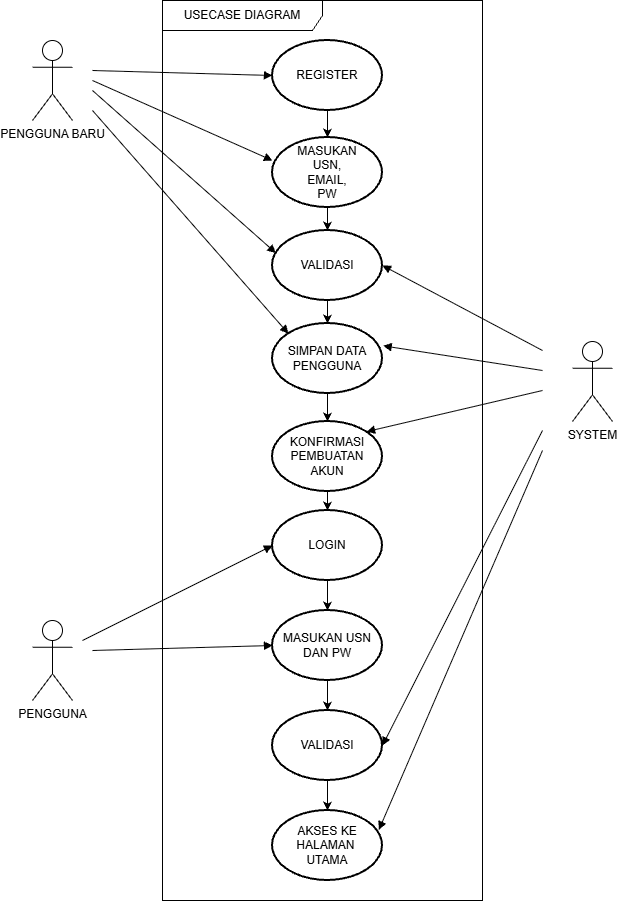

The diagram above was exported from draw.io. Its source (the exported page's mxGraphModel, read from the mxfile embedded in the PNG):
<mxGraphModel dx="2049" dy="1126" grid="1" gridSize="10" guides="1" tooltips="1" connect="1" arrows="1" fold="1" page="1" pageScale="1" pageWidth="850" pageHeight="1100" math="0" shadow="0">
  <root>
    <mxCell id="0" />
    <mxCell id="1" parent="0" />
    <mxCell id="s1RrMGCVQ1peXTAXXQcu-1" parent="1" style="shape=umlFrame;whiteSpace=wrap;html=1;pointerEvents=0;recursiveResize=0;container=1;collapsible=0;width=160;" value="USECASE DIAGRAM" vertex="1">
      <mxGeometry height="900" width="320" x="210" y="120" as="geometry" />
    </mxCell>
    <mxCell id="s1RrMGCVQ1peXTAXXQcu-2" parent="s1RrMGCVQ1peXTAXXQcu-1" style="strokeWidth=2;html=1;shape=mxgraph.flowchart.start_1;whiteSpace=wrap;perimeter=ellipsePerimeter;" value="REGISTER" vertex="1">
      <mxGeometry height="70" width="110" x="110" y="40" as="geometry" />
    </mxCell>
    <mxCell id="s1RrMGCVQ1peXTAXXQcu-3" parent="s1RrMGCVQ1peXTAXXQcu-1" style="strokeWidth=2;html=1;shape=mxgraph.flowchart.start_1;whiteSpace=wrap;perimeter=ellipsePerimeter;" value="MASUKAN&lt;div&gt;USN,&lt;/div&gt;&lt;div&gt;EMAIL,&lt;/div&gt;&lt;div&gt;PW&lt;/div&gt;" vertex="1">
      <mxGeometry height="70" width="110" x="110" y="137" as="geometry" />
    </mxCell>
    <mxCell id="s1RrMGCVQ1peXTAXXQcu-4" parent="s1RrMGCVQ1peXTAXXQcu-1" style="strokeWidth=2;html=1;shape=mxgraph.flowchart.start_1;whiteSpace=wrap;perimeter=ellipsePerimeter;" value="VALIDASI" vertex="1">
      <mxGeometry height="70" width="110" x="110" y="230" as="geometry" />
    </mxCell>
    <mxCell id="s1RrMGCVQ1peXTAXXQcu-5" parent="s1RrMGCVQ1peXTAXXQcu-1" style="strokeWidth=2;html=1;shape=mxgraph.flowchart.start_1;whiteSpace=wrap;perimeter=ellipsePerimeter;" value="SIMPAN DATA&lt;div&gt;PENGGUNA&lt;/div&gt;" vertex="1">
      <mxGeometry height="70" width="110" x="110" y="323" as="geometry" />
    </mxCell>
    <mxCell id="s1RrMGCVQ1peXTAXXQcu-6" parent="s1RrMGCVQ1peXTAXXQcu-1" style="strokeWidth=2;html=1;shape=mxgraph.flowchart.start_1;whiteSpace=wrap;perimeter=ellipsePerimeter;" value="KONFIRMASI&lt;div&gt;PEMBUATAN&lt;/div&gt;&lt;div&gt;AKUN&lt;/div&gt;" vertex="1">
      <mxGeometry height="70" width="110" x="110" y="421" as="geometry" />
    </mxCell>
    <mxCell id="s1RrMGCVQ1peXTAXXQcu-7" parent="s1RrMGCVQ1peXTAXXQcu-1" style="strokeWidth=2;html=1;shape=mxgraph.flowchart.start_1;whiteSpace=wrap;perimeter=ellipsePerimeter;" value="LOGIN" vertex="1">
      <mxGeometry height="70" width="110" x="110" y="510" as="geometry" />
    </mxCell>
    <mxCell id="s1RrMGCVQ1peXTAXXQcu-8" parent="s1RrMGCVQ1peXTAXXQcu-1" style="strokeWidth=2;html=1;shape=mxgraph.flowchart.start_1;whiteSpace=wrap;perimeter=ellipsePerimeter;" value="MASUKAN USN&lt;div&gt;DAN PW&lt;/div&gt;" vertex="1">
      <mxGeometry height="70" width="110" x="110" y="610" as="geometry" />
    </mxCell>
    <mxCell id="s1RrMGCVQ1peXTAXXQcu-9" parent="s1RrMGCVQ1peXTAXXQcu-1" style="strokeWidth=2;html=1;shape=mxgraph.flowchart.start_1;whiteSpace=wrap;perimeter=ellipsePerimeter;" value="VALIDASI" vertex="1">
      <mxGeometry height="70" width="110" x="110" y="710" as="geometry" />
    </mxCell>
    <mxCell id="s1RrMGCVQ1peXTAXXQcu-10" parent="s1RrMGCVQ1peXTAXXQcu-1" style="strokeWidth=2;html=1;shape=mxgraph.flowchart.start_1;whiteSpace=wrap;perimeter=ellipsePerimeter;" value="AKSES KE HALAMAN&amp;nbsp;&lt;div&gt;UTAMA&lt;/div&gt;" vertex="1">
      <mxGeometry height="70" width="110" x="110" y="810" as="geometry" />
    </mxCell>
    <mxCell id="s1RrMGCVQ1peXTAXXQcu-11" edge="1" parent="s1RrMGCVQ1peXTAXXQcu-1" source="s1RrMGCVQ1peXTAXXQcu-2" style="edgeStyle=orthogonalEdgeStyle;rounded=0;orthogonalLoop=1;jettySize=auto;html=1;exitX=0.5;exitY=1;exitDx=0;exitDy=0;exitPerimeter=0;entryX=0.5;entryY=0;entryDx=0;entryDy=0;entryPerimeter=0;defaultLabelBackgroundColor=page;labelPadding=0 4;" target="s1RrMGCVQ1peXTAXXQcu-3">
      <mxGeometry relative="1" as="geometry" />
    </mxCell>
    <mxCell id="s1RrMGCVQ1peXTAXXQcu-13" edge="1" parent="s1RrMGCVQ1peXTAXXQcu-1" source="s1RrMGCVQ1peXTAXXQcu-4" style="edgeStyle=orthogonalEdgeStyle;rounded=0;orthogonalLoop=1;jettySize=auto;html=1;exitX=0.5;exitY=1;exitDx=0;exitDy=0;exitPerimeter=0;entryX=0.5;entryY=0;entryDx=0;entryDy=0;entryPerimeter=0;defaultLabelBackgroundColor=page;labelPadding=0 4;" target="s1RrMGCVQ1peXTAXXQcu-5">
      <mxGeometry relative="1" as="geometry" />
    </mxCell>
    <mxCell id="s1RrMGCVQ1peXTAXXQcu-14" edge="1" parent="s1RrMGCVQ1peXTAXXQcu-1" source="s1RrMGCVQ1peXTAXXQcu-5" style="edgeStyle=orthogonalEdgeStyle;rounded=0;orthogonalLoop=1;jettySize=auto;html=1;exitX=0.5;exitY=1;exitDx=0;exitDy=0;exitPerimeter=0;entryX=0.5;entryY=0;entryDx=0;entryDy=0;entryPerimeter=0;defaultLabelBackgroundColor=page;labelPadding=0 4;" target="s1RrMGCVQ1peXTAXXQcu-6">
      <mxGeometry relative="1" as="geometry" />
    </mxCell>
    <mxCell id="s1RrMGCVQ1peXTAXXQcu-15" edge="1" parent="s1RrMGCVQ1peXTAXXQcu-1" source="s1RrMGCVQ1peXTAXXQcu-6" style="edgeStyle=orthogonalEdgeStyle;rounded=0;orthogonalLoop=1;jettySize=auto;html=1;exitX=0.5;exitY=1;exitDx=0;exitDy=0;exitPerimeter=0;entryX=0.5;entryY=0;entryDx=0;entryDy=0;entryPerimeter=0;defaultLabelBackgroundColor=page;labelPadding=0 4;" target="s1RrMGCVQ1peXTAXXQcu-7">
      <mxGeometry relative="1" as="geometry" />
    </mxCell>
    <mxCell id="s1RrMGCVQ1peXTAXXQcu-16" edge="1" parent="s1RrMGCVQ1peXTAXXQcu-1" source="s1RrMGCVQ1peXTAXXQcu-7" style="edgeStyle=orthogonalEdgeStyle;rounded=0;orthogonalLoop=1;jettySize=auto;html=1;exitX=0.5;exitY=1;exitDx=0;exitDy=0;exitPerimeter=0;entryX=0.5;entryY=0;entryDx=0;entryDy=0;entryPerimeter=0;defaultLabelBackgroundColor=page;labelPadding=0 4;" target="s1RrMGCVQ1peXTAXXQcu-8">
      <mxGeometry relative="1" as="geometry" />
    </mxCell>
    <mxCell id="s1RrMGCVQ1peXTAXXQcu-17" edge="1" parent="s1RrMGCVQ1peXTAXXQcu-1" source="s1RrMGCVQ1peXTAXXQcu-8" style="edgeStyle=orthogonalEdgeStyle;rounded=0;orthogonalLoop=1;jettySize=auto;html=1;exitX=0.5;exitY=1;exitDx=0;exitDy=0;exitPerimeter=0;entryX=0.5;entryY=0;entryDx=0;entryDy=0;entryPerimeter=0;defaultLabelBackgroundColor=page;labelPadding=0 4;" target="s1RrMGCVQ1peXTAXXQcu-9">
      <mxGeometry relative="1" as="geometry" />
    </mxCell>
    <mxCell id="s1RrMGCVQ1peXTAXXQcu-34" edge="1" parent="s1RrMGCVQ1peXTAXXQcu-1" source="s1RrMGCVQ1peXTAXXQcu-3" style="edgeStyle=orthogonalEdgeStyle;rounded=0;orthogonalLoop=1;jettySize=auto;html=1;exitX=0.5;exitY=1;exitDx=0;exitDy=0;exitPerimeter=0;entryX=0.5;entryY=0;entryDx=0;entryDy=0;entryPerimeter=0;defaultLabelBackgroundColor=page;labelPadding=0 4;" target="s1RrMGCVQ1peXTAXXQcu-4">
      <mxGeometry relative="1" as="geometry" />
    </mxCell>
    <mxCell id="s1RrMGCVQ1peXTAXXQcu-35" edge="1" parent="s1RrMGCVQ1peXTAXXQcu-1" source="s1RrMGCVQ1peXTAXXQcu-9" style="edgeStyle=orthogonalEdgeStyle;rounded=0;orthogonalLoop=1;jettySize=auto;html=1;exitX=0.5;exitY=1;exitDx=0;exitDy=0;exitPerimeter=0;entryX=0.5;entryY=0;entryDx=0;entryDy=0;entryPerimeter=0;defaultLabelBackgroundColor=page;labelPadding=0 4;" target="s1RrMGCVQ1peXTAXXQcu-10">
      <mxGeometry relative="1" as="geometry" />
    </mxCell>
    <mxCell id="s1RrMGCVQ1peXTAXXQcu-20" parent="1" style="shape=umlActor;verticalLabelPosition=bottom;verticalAlign=top;html=1;labelPerimeter=1;" value="PENGGUNA BARU" vertex="1">
      <mxGeometry height="80" width="40" x="80" y="160" as="geometry" />
    </mxCell>
    <mxCell id="s1RrMGCVQ1peXTAXXQcu-21" parent="1" style="shape=umlActor;verticalLabelPosition=bottom;verticalAlign=top;html=1;labelPerimeter=1;" value="PENGGUNA" vertex="1">
      <mxGeometry height="80" width="40" x="80" y="740" as="geometry" />
    </mxCell>
    <mxCell id="s1RrMGCVQ1peXTAXXQcu-22" parent="1" style="shape=umlActor;verticalLabelPosition=bottom;verticalAlign=top;html=1;labelPerimeter=1;" value="SYSTEM" vertex="1">
      <mxGeometry height="80" width="40" x="620" y="461" as="geometry" />
    </mxCell>
    <mxCell id="s1RrMGCVQ1peXTAXXQcu-37" edge="1" parent="1" style="html=1;verticalAlign=bottom;labelBackgroundColor=none;endArrow=block;endFill=1;rounded=0;defaultLabelBackgroundColor=page;labelPadding=0 4;entryX=0;entryY=0.5;entryDx=0;entryDy=0;entryPerimeter=0;" target="s1RrMGCVQ1peXTAXXQcu-2" value="">
      <mxGeometry relative="1" width="160" as="geometry">
        <mxPoint x="140" y="190" as="sourcePoint" />
        <mxPoint x="300" y="190" as="targetPoint" />
      </mxGeometry>
    </mxCell>
    <mxCell id="s1RrMGCVQ1peXTAXXQcu-38" edge="1" parent="1" style="html=1;verticalAlign=bottom;labelBackgroundColor=none;endArrow=block;endFill=1;rounded=0;defaultLabelBackgroundColor=page;labelPadding=0 4;entryX=0;entryY=0.329;entryDx=0;entryDy=0;entryPerimeter=0;" target="s1RrMGCVQ1peXTAXXQcu-3" value="">
      <mxGeometry relative="1" width="160" as="geometry">
        <mxPoint x="140" y="200" as="sourcePoint" />
        <mxPoint x="290" y="210" as="targetPoint" />
      </mxGeometry>
    </mxCell>
    <mxCell id="s1RrMGCVQ1peXTAXXQcu-39" edge="1" parent="1" style="html=1;verticalAlign=bottom;labelBackgroundColor=none;endArrow=block;endFill=1;rounded=0;defaultLabelBackgroundColor=page;labelPadding=0 4;entryX=0.031;entryY=0.322;entryDx=0;entryDy=0;entryPerimeter=0;" target="s1RrMGCVQ1peXTAXXQcu-4" value="">
      <mxGeometry relative="1" width="160" as="geometry">
        <mxPoint x="140" y="210" as="sourcePoint" />
        <mxPoint x="300" y="210" as="targetPoint" />
      </mxGeometry>
    </mxCell>
    <mxCell id="s1RrMGCVQ1peXTAXXQcu-40" edge="1" parent="1" style="html=1;verticalAlign=bottom;labelBackgroundColor=none;endArrow=block;endFill=1;rounded=0;defaultLabelBackgroundColor=page;labelPadding=0 4;entryX=0.145;entryY=0.145;entryDx=0;entryDy=0;entryPerimeter=0;" target="s1RrMGCVQ1peXTAXXQcu-5" value="">
      <mxGeometry relative="1" width="160" as="geometry">
        <mxPoint x="140" y="230" as="sourcePoint" />
        <mxPoint x="300" y="230" as="targetPoint" />
      </mxGeometry>
    </mxCell>
    <mxCell id="s1RrMGCVQ1peXTAXXQcu-41" edge="1" parent="1" style="html=1;verticalAlign=bottom;labelBackgroundColor=none;endArrow=block;endFill=1;rounded=0;defaultLabelBackgroundColor=page;labelPadding=0 4;entryX=1;entryY=0.5;entryDx=0;entryDy=0;entryPerimeter=0;" target="s1RrMGCVQ1peXTAXXQcu-4" value="">
      <mxGeometry relative="1" width="160" as="geometry">
        <mxPoint x="590" y="470" as="sourcePoint" />
        <mxPoint x="750" y="470" as="targetPoint" />
      </mxGeometry>
    </mxCell>
    <mxCell id="s1RrMGCVQ1peXTAXXQcu-42" edge="1" parent="1" style="html=1;verticalAlign=bottom;labelBackgroundColor=none;endArrow=block;endFill=1;rounded=0;defaultLabelBackgroundColor=page;labelPadding=0 4;entryX=1.006;entryY=0.319;entryDx=0;entryDy=0;entryPerimeter=0;" target="s1RrMGCVQ1peXTAXXQcu-5" value="">
      <mxGeometry relative="1" width="160" as="geometry">
        <mxPoint x="590" y="490" as="sourcePoint" />
        <mxPoint x="750" y="490" as="targetPoint" />
      </mxGeometry>
    </mxCell>
    <mxCell id="s1RrMGCVQ1peXTAXXQcu-43" edge="1" parent="1" style="html=1;verticalAlign=bottom;labelBackgroundColor=none;endArrow=block;endFill=1;rounded=0;defaultLabelBackgroundColor=page;labelPadding=0 4;entryX=0.855;entryY=0.145;entryDx=0;entryDy=0;entryPerimeter=0;" target="s1RrMGCVQ1peXTAXXQcu-6" value="">
      <mxGeometry relative="1" width="160" as="geometry">
        <mxPoint x="590" y="510" as="sourcePoint" />
        <mxPoint x="750" y="530" as="targetPoint" />
      </mxGeometry>
    </mxCell>
    <mxCell id="s1RrMGCVQ1peXTAXXQcu-44" edge="1" parent="1" style="html=1;verticalAlign=bottom;labelBackgroundColor=none;endArrow=block;endFill=1;rounded=0;defaultLabelBackgroundColor=page;labelPadding=0 4;entryX=1;entryY=0.5;entryDx=0;entryDy=0;entryPerimeter=0;" target="s1RrMGCVQ1peXTAXXQcu-9" value="">
      <mxGeometry relative="1" width="160" as="geometry">
        <mxPoint x="590" y="550" as="sourcePoint" />
        <mxPoint x="750" y="550" as="targetPoint" />
      </mxGeometry>
    </mxCell>
    <mxCell id="s1RrMGCVQ1peXTAXXQcu-45" edge="1" parent="1" style="html=1;verticalAlign=bottom;labelBackgroundColor=none;endArrow=block;endFill=1;rounded=0;defaultLabelBackgroundColor=page;labelPadding=0 4;entryX=0.967;entryY=0.277;entryDx=0;entryDy=0;entryPerimeter=0;" target="s1RrMGCVQ1peXTAXXQcu-10" value="">
      <mxGeometry relative="1" width="160" as="geometry">
        <mxPoint x="590" y="570" as="sourcePoint" />
        <mxPoint x="750" y="570" as="targetPoint" />
      </mxGeometry>
    </mxCell>
    <mxCell id="s1RrMGCVQ1peXTAXXQcu-46" edge="1" parent="1" style="html=1;verticalAlign=bottom;labelBackgroundColor=none;endArrow=block;endFill=1;rounded=0;defaultLabelBackgroundColor=page;labelPadding=0 4;entryX=0;entryY=0.5;entryDx=0;entryDy=0;entryPerimeter=0;" target="s1RrMGCVQ1peXTAXXQcu-7" value="">
      <mxGeometry relative="1" width="160" as="geometry">
        <mxPoint x="130" y="760" as="sourcePoint" />
        <mxPoint x="290" y="760" as="targetPoint" />
      </mxGeometry>
    </mxCell>
    <mxCell id="s1RrMGCVQ1peXTAXXQcu-47" edge="1" parent="1" style="html=1;verticalAlign=bottom;labelBackgroundColor=none;endArrow=block;endFill=1;rounded=0;defaultLabelBackgroundColor=page;labelPadding=0 4;entryX=0;entryY=0.5;entryDx=0;entryDy=0;entryPerimeter=0;" target="s1RrMGCVQ1peXTAXXQcu-8" value="">
      <mxGeometry relative="1" width="160" as="geometry">
        <mxPoint x="140" y="770" as="sourcePoint" />
        <mxPoint x="280" y="780" as="targetPoint" />
      </mxGeometry>
    </mxCell>
  </root>
</mxGraphModel>